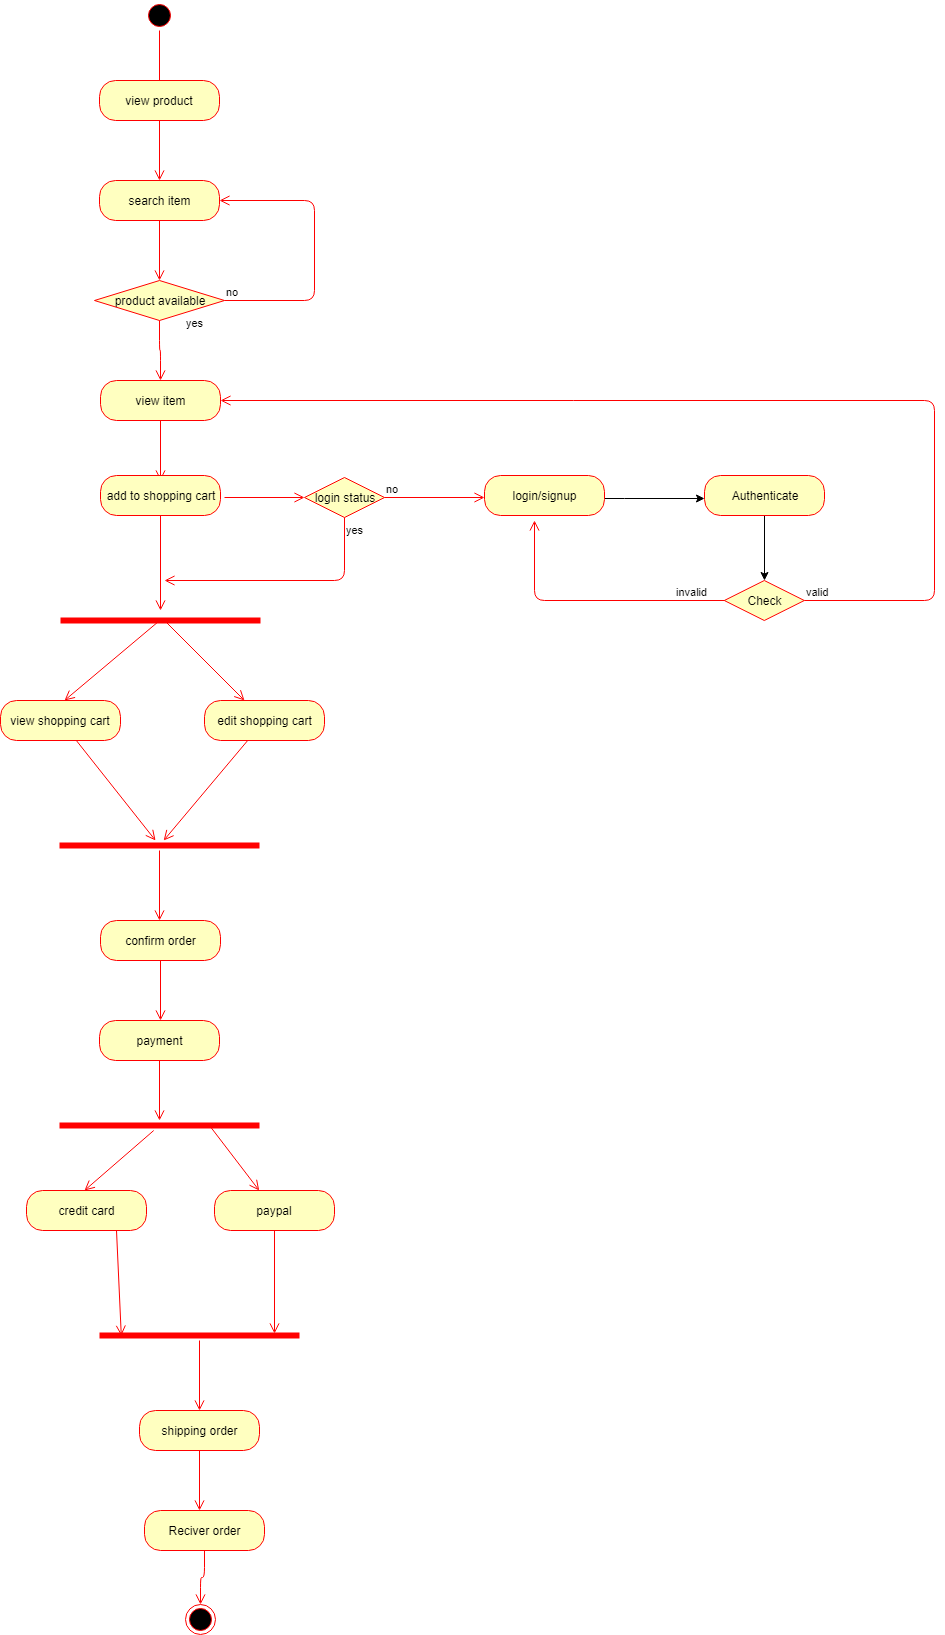

The diagram above was exported from draw.io. Its source (the exported page's mxGraphModel, read from the mxfile embedded in the PNG):
<mxGraphModel dx="1024" dy="595" grid="1" gridSize="10" guides="1" tooltips="1" connect="1" arrows="1" fold="1" page="1" pageScale="1" pageWidth="850" pageHeight="1100" math="0" shadow="0">
  <root>
    <mxCell id="0" />
    <mxCell id="1" parent="0" />
    <mxCell id="ex_zEJ-8PcJ2FxPjfv7q-1" value="" style="ellipse;html=1;shape=startState;fillColor=#000000;strokeColor=#ff0000;" parent="1" vertex="1">
      <mxGeometry x="340" y="60" width="30" height="30" as="geometry" />
    </mxCell>
    <mxCell id="ex_zEJ-8PcJ2FxPjfv7q-2" value="" style="edgeStyle=orthogonalEdgeStyle;html=1;verticalAlign=bottom;endArrow=open;endSize=8;strokeColor=#ff0000;" parent="1" source="ex_zEJ-8PcJ2FxPjfv7q-1" edge="1">
      <mxGeometry relative="1" as="geometry">
        <mxPoint x="355" y="150" as="targetPoint" />
      </mxGeometry>
    </mxCell>
    <mxCell id="ex_zEJ-8PcJ2FxPjfv7q-3" value="view product" style="rounded=1;whiteSpace=wrap;html=1;arcSize=40;fontColor=#000000;fillColor=#ffffc0;strokeColor=#ff0000;" parent="1" vertex="1">
      <mxGeometry x="295" y="140" width="120" height="40" as="geometry" />
    </mxCell>
    <mxCell id="ex_zEJ-8PcJ2FxPjfv7q-4" value="" style="edgeStyle=orthogonalEdgeStyle;html=1;verticalAlign=bottom;endArrow=open;endSize=8;strokeColor=#ff0000;" parent="1" source="ex_zEJ-8PcJ2FxPjfv7q-3" edge="1">
      <mxGeometry relative="1" as="geometry">
        <mxPoint x="355" y="240" as="targetPoint" />
      </mxGeometry>
    </mxCell>
    <mxCell id="ex_zEJ-8PcJ2FxPjfv7q-5" value="search item" style="rounded=1;whiteSpace=wrap;html=1;arcSize=40;fontColor=#000000;fillColor=#ffffc0;strokeColor=#ff0000;" parent="1" vertex="1">
      <mxGeometry x="295" y="240" width="120" height="40" as="geometry" />
    </mxCell>
    <mxCell id="ex_zEJ-8PcJ2FxPjfv7q-6" value="" style="edgeStyle=orthogonalEdgeStyle;html=1;verticalAlign=bottom;endArrow=open;endSize=8;strokeColor=#ff0000;" parent="1" source="ex_zEJ-8PcJ2FxPjfv7q-5" edge="1">
      <mxGeometry relative="1" as="geometry">
        <mxPoint x="355" y="340" as="targetPoint" />
      </mxGeometry>
    </mxCell>
    <mxCell id="ex_zEJ-8PcJ2FxPjfv7q-7" value="product available" style="rhombus;whiteSpace=wrap;html=1;fillColor=#ffffc0;strokeColor=#ff0000;" parent="1" vertex="1">
      <mxGeometry x="290" y="340" width="130" height="40" as="geometry" />
    </mxCell>
    <mxCell id="ex_zEJ-8PcJ2FxPjfv7q-8" value="no" style="edgeStyle=orthogonalEdgeStyle;html=1;align=left;verticalAlign=bottom;endArrow=open;endSize=8;strokeColor=#ff0000;entryX=1;entryY=0.5;entryDx=0;entryDy=0;" parent="1" source="ex_zEJ-8PcJ2FxPjfv7q-7" target="ex_zEJ-8PcJ2FxPjfv7q-5" edge="1">
      <mxGeometry x="-1" relative="1" as="geometry">
        <mxPoint x="496" y="260" as="targetPoint" />
        <Array as="points">
          <mxPoint x="510" y="360" />
          <mxPoint x="510" y="260" />
        </Array>
      </mxGeometry>
    </mxCell>
    <mxCell id="ex_zEJ-8PcJ2FxPjfv7q-9" value="yes" style="edgeStyle=orthogonalEdgeStyle;html=1;align=left;verticalAlign=top;endArrow=open;endSize=8;strokeColor=#ff0000;" parent="1" source="ex_zEJ-8PcJ2FxPjfv7q-7" edge="1">
      <mxGeometry x="-1" y="27" relative="1" as="geometry">
        <mxPoint x="356" y="440" as="targetPoint" />
        <mxPoint x="-2" y="-10" as="offset" />
      </mxGeometry>
    </mxCell>
    <mxCell id="ex_zEJ-8PcJ2FxPjfv7q-10" value="view item" style="rounded=1;whiteSpace=wrap;html=1;arcSize=40;fontColor=#000000;fillColor=#ffffc0;strokeColor=#ff0000;" parent="1" vertex="1">
      <mxGeometry x="296" y="440" width="120" height="40" as="geometry" />
    </mxCell>
    <mxCell id="ex_zEJ-8PcJ2FxPjfv7q-11" value="" style="edgeStyle=orthogonalEdgeStyle;html=1;verticalAlign=bottom;endArrow=open;endSize=8;strokeColor=#ff0000;" parent="1" source="ex_zEJ-8PcJ2FxPjfv7q-10" edge="1">
      <mxGeometry relative="1" as="geometry">
        <mxPoint x="356" y="540" as="targetPoint" />
      </mxGeometry>
    </mxCell>
    <mxCell id="ex_zEJ-8PcJ2FxPjfv7q-12" value="add to shopping cart" style="rounded=1;whiteSpace=wrap;html=1;arcSize=40;fontColor=#000000;fillColor=#ffffc0;strokeColor=#ff0000;" parent="1" vertex="1">
      <mxGeometry x="296" y="535" width="120" height="40" as="geometry" />
    </mxCell>
    <mxCell id="ex_zEJ-8PcJ2FxPjfv7q-13" value="" style="edgeStyle=orthogonalEdgeStyle;html=1;verticalAlign=bottom;endArrow=open;endSize=8;strokeColor=#ff0000;" parent="1" source="ex_zEJ-8PcJ2FxPjfv7q-12" edge="1">
      <mxGeometry relative="1" as="geometry">
        <mxPoint x="356" y="670" as="targetPoint" />
      </mxGeometry>
    </mxCell>
    <mxCell id="ex_zEJ-8PcJ2FxPjfv7q-14" value="login status" style="rhombus;whiteSpace=wrap;html=1;fillColor=#ffffc0;strokeColor=#ff0000;" parent="1" vertex="1">
      <mxGeometry x="500" y="537" width="80" height="40" as="geometry" />
    </mxCell>
    <mxCell id="ex_zEJ-8PcJ2FxPjfv7q-15" value="no" style="edgeStyle=orthogonalEdgeStyle;html=1;align=left;verticalAlign=bottom;endArrow=open;endSize=8;strokeColor=#ff0000;" parent="1" source="ex_zEJ-8PcJ2FxPjfv7q-14" edge="1">
      <mxGeometry x="-1" relative="1" as="geometry">
        <mxPoint x="680" y="557" as="targetPoint" />
      </mxGeometry>
    </mxCell>
    <mxCell id="ex_zEJ-8PcJ2FxPjfv7q-16" value="yes" style="edgeStyle=elbowEdgeStyle;html=1;align=left;verticalAlign=top;endArrow=open;endSize=8;strokeColor=#ff0000;" parent="1" source="ex_zEJ-8PcJ2FxPjfv7q-14" edge="1">
      <mxGeometry x="-1" relative="1" as="geometry">
        <mxPoint x="360" y="640" as="targetPoint" />
        <Array as="points">
          <mxPoint x="540" y="610" />
        </Array>
      </mxGeometry>
    </mxCell>
    <mxCell id="ex_zEJ-8PcJ2FxPjfv7q-18" value="" style="edgeStyle=orthogonalEdgeStyle;html=1;align=left;verticalAlign=bottom;endArrow=open;endSize=8;strokeColor=#ff0000;entryX=0;entryY=0.5;entryDx=0;entryDy=0;" parent="1" target="ex_zEJ-8PcJ2FxPjfv7q-14" edge="1">
      <mxGeometry x="-1" relative="1" as="geometry">
        <mxPoint x="530" y="550" as="targetPoint" />
        <mxPoint x="420" y="557" as="sourcePoint" />
      </mxGeometry>
    </mxCell>
    <mxCell id="ex_zEJ-8PcJ2FxPjfv7q-57" style="edgeStyle=elbowEdgeStyle;rounded=0;orthogonalLoop=1;jettySize=auto;html=1;entryX=0;entryY=0.75;entryDx=0;entryDy=0;" parent="1" edge="1">
      <mxGeometry relative="1" as="geometry">
        <mxPoint x="800" y="558" as="sourcePoint" />
        <mxPoint x="900" y="558" as="targetPoint" />
        <Array as="points">
          <mxPoint x="820" y="558" />
        </Array>
      </mxGeometry>
    </mxCell>
    <mxCell id="ex_zEJ-8PcJ2FxPjfv7q-19" value="login/signup" style="rounded=1;whiteSpace=wrap;html=1;arcSize=40;fontColor=#000000;fillColor=#ffffc0;strokeColor=#ff0000;" parent="1" vertex="1">
      <mxGeometry x="680" y="535" width="120" height="40" as="geometry" />
    </mxCell>
    <mxCell id="ex_zEJ-8PcJ2FxPjfv7q-21" value="" style="shape=line;html=1;strokeWidth=6;strokeColor=#ff0000;" parent="1" vertex="1">
      <mxGeometry x="256" y="675" width="200" height="10" as="geometry" />
    </mxCell>
    <mxCell id="ex_zEJ-8PcJ2FxPjfv7q-22" value="" style="html=1;verticalAlign=bottom;endArrow=open;endSize=8;strokeColor=#ff0000;exitX=0.496;exitY=0.5;exitDx=0;exitDy=0;exitPerimeter=0;" parent="1" source="ex_zEJ-8PcJ2FxPjfv7q-21" edge="1">
      <mxGeometry relative="1" as="geometry">
        <mxPoint x="260" y="760" as="targetPoint" />
      </mxGeometry>
    </mxCell>
    <mxCell id="ex_zEJ-8PcJ2FxPjfv7q-23" value="" style="html=1;verticalAlign=bottom;endArrow=open;endSize=8;strokeColor=#ff0000;exitX=0.524;exitY=0.66;exitDx=0;exitDy=0;exitPerimeter=0;" parent="1" target="ex_zEJ-8PcJ2FxPjfv7q-26" edge="1">
      <mxGeometry relative="1" as="geometry">
        <mxPoint x="450" y="789" as="targetPoint" />
        <mxPoint x="361" y="681" as="sourcePoint" />
      </mxGeometry>
    </mxCell>
    <mxCell id="ex_zEJ-8PcJ2FxPjfv7q-24" value="view shopping cart" style="rounded=1;whiteSpace=wrap;html=1;arcSize=40;fontColor=#000000;fillColor=#ffffc0;strokeColor=#ff0000;" parent="1" vertex="1">
      <mxGeometry x="196" y="760" width="120" height="40" as="geometry" />
    </mxCell>
    <mxCell id="ex_zEJ-8PcJ2FxPjfv7q-25" value="" style="html=1;verticalAlign=bottom;endArrow=open;endSize=8;strokeColor=#ff0000;" parent="1" source="ex_zEJ-8PcJ2FxPjfv7q-24" target="ex_zEJ-8PcJ2FxPjfv7q-28" edge="1">
      <mxGeometry relative="1" as="geometry">
        <mxPoint x="256" y="860" as="targetPoint" />
      </mxGeometry>
    </mxCell>
    <mxCell id="ex_zEJ-8PcJ2FxPjfv7q-26" value="edit shopping cart" style="rounded=1;whiteSpace=wrap;html=1;arcSize=40;fontColor=#000000;fillColor=#ffffc0;strokeColor=#ff0000;" parent="1" vertex="1">
      <mxGeometry x="400" y="760" width="120" height="40" as="geometry" />
    </mxCell>
    <mxCell id="ex_zEJ-8PcJ2FxPjfv7q-27" value="" style="html=1;verticalAlign=bottom;endArrow=open;endSize=8;strokeColor=#ff0000;" parent="1" source="ex_zEJ-8PcJ2FxPjfv7q-26" target="ex_zEJ-8PcJ2FxPjfv7q-28" edge="1">
      <mxGeometry relative="1" as="geometry">
        <mxPoint x="456" y="883" as="targetPoint" />
      </mxGeometry>
    </mxCell>
    <mxCell id="ex_zEJ-8PcJ2FxPjfv7q-28" value="" style="shape=line;html=1;strokeWidth=6;strokeColor=#ff0000;" parent="1" vertex="1">
      <mxGeometry x="255" y="900" width="200" height="10" as="geometry" />
    </mxCell>
    <mxCell id="ex_zEJ-8PcJ2FxPjfv7q-29" value="" style="edgeStyle=orthogonalEdgeStyle;html=1;verticalAlign=bottom;endArrow=open;endSize=8;strokeColor=#ff0000;" parent="1" source="ex_zEJ-8PcJ2FxPjfv7q-28" edge="1">
      <mxGeometry relative="1" as="geometry">
        <mxPoint x="355" y="980" as="targetPoint" />
      </mxGeometry>
    </mxCell>
    <mxCell id="ex_zEJ-8PcJ2FxPjfv7q-30" value="confirm order" style="rounded=1;whiteSpace=wrap;html=1;arcSize=40;fontColor=#000000;fillColor=#ffffc0;strokeColor=#ff0000;" parent="1" vertex="1">
      <mxGeometry x="296" y="980" width="120" height="40" as="geometry" />
    </mxCell>
    <mxCell id="ex_zEJ-8PcJ2FxPjfv7q-31" value="" style="edgeStyle=orthogonalEdgeStyle;html=1;verticalAlign=bottom;endArrow=open;endSize=8;strokeColor=#ff0000;" parent="1" source="ex_zEJ-8PcJ2FxPjfv7q-30" edge="1">
      <mxGeometry relative="1" as="geometry">
        <mxPoint x="356" y="1080" as="targetPoint" />
      </mxGeometry>
    </mxCell>
    <mxCell id="ex_zEJ-8PcJ2FxPjfv7q-32" value="payment" style="rounded=1;whiteSpace=wrap;html=1;arcSize=40;fontColor=#000000;fillColor=#ffffc0;strokeColor=#ff0000;" parent="1" vertex="1">
      <mxGeometry x="295" y="1080" width="120" height="40" as="geometry" />
    </mxCell>
    <mxCell id="ex_zEJ-8PcJ2FxPjfv7q-33" value="" style="edgeStyle=orthogonalEdgeStyle;html=1;verticalAlign=bottom;endArrow=open;endSize=8;strokeColor=#ff0000;" parent="1" source="ex_zEJ-8PcJ2FxPjfv7q-32" edge="1">
      <mxGeometry relative="1" as="geometry">
        <mxPoint x="355" y="1180" as="targetPoint" />
      </mxGeometry>
    </mxCell>
    <mxCell id="ex_zEJ-8PcJ2FxPjfv7q-34" value="" style="shape=line;html=1;strokeWidth=6;strokeColor=#ff0000;" parent="1" vertex="1">
      <mxGeometry x="255" y="1180" width="200" height="10" as="geometry" />
    </mxCell>
    <mxCell id="ex_zEJ-8PcJ2FxPjfv7q-35" value="" style="html=1;verticalAlign=bottom;endArrow=open;endSize=8;strokeColor=#ff0000;" parent="1" source="ex_zEJ-8PcJ2FxPjfv7q-34" edge="1">
      <mxGeometry relative="1" as="geometry">
        <mxPoint x="280" y="1250" as="targetPoint" />
      </mxGeometry>
    </mxCell>
    <mxCell id="ex_zEJ-8PcJ2FxPjfv7q-36" value="" style="html=1;verticalAlign=bottom;endArrow=open;endSize=8;strokeColor=#ff0000;exitX=0.75;exitY=0.5;exitDx=0;exitDy=0;exitPerimeter=0;" parent="1" source="ex_zEJ-8PcJ2FxPjfv7q-34" target="ex_zEJ-8PcJ2FxPjfv7q-44" edge="1">
      <mxGeometry relative="1" as="geometry">
        <mxPoint x="470" y="1290" as="targetPoint" />
        <mxPoint x="365" y="1200" as="sourcePoint" />
      </mxGeometry>
    </mxCell>
    <mxCell id="ex_zEJ-8PcJ2FxPjfv7q-37" value="credit card" style="rounded=1;whiteSpace=wrap;html=1;arcSize=40;fontColor=#000000;fillColor=#ffffc0;strokeColor=#ff0000;" parent="1" vertex="1">
      <mxGeometry x="222" y="1250" width="120" height="40" as="geometry" />
    </mxCell>
    <mxCell id="ex_zEJ-8PcJ2FxPjfv7q-38" value="" style="html=1;verticalAlign=bottom;endArrow=open;endSize=8;strokeColor=#ff0000;entryX=0.109;entryY=0.52;entryDx=0;entryDy=0;entryPerimeter=0;exitX=0.75;exitY=1;exitDx=0;exitDy=0;" parent="1" source="ex_zEJ-8PcJ2FxPjfv7q-37" target="ex_zEJ-8PcJ2FxPjfv7q-46" edge="1">
      <mxGeometry relative="1" as="geometry">
        <mxPoint x="370" y="1370" as="targetPoint" />
      </mxGeometry>
    </mxCell>
    <mxCell id="ex_zEJ-8PcJ2FxPjfv7q-41" value="Reciver order" style="rounded=1;whiteSpace=wrap;html=1;arcSize=40;fontColor=#000000;fillColor=#ffffc0;strokeColor=#ff0000;" parent="1" vertex="1">
      <mxGeometry x="340" y="1570" width="120" height="40" as="geometry" />
    </mxCell>
    <mxCell id="ex_zEJ-8PcJ2FxPjfv7q-42" value="" style="edgeStyle=orthogonalEdgeStyle;html=1;verticalAlign=bottom;endArrow=open;endSize=8;strokeColor=#ff0000;entryX=0.5;entryY=0;entryDx=0;entryDy=0;" parent="1" source="ex_zEJ-8PcJ2FxPjfv7q-41" target="ex_zEJ-8PcJ2FxPjfv7q-43" edge="1">
      <mxGeometry relative="1" as="geometry">
        <mxPoint x="370" y="1600" as="targetPoint" />
      </mxGeometry>
    </mxCell>
    <mxCell id="ex_zEJ-8PcJ2FxPjfv7q-43" value="" style="ellipse;html=1;shape=endState;fillColor=#000000;strokeColor=#ff0000;" parent="1" vertex="1">
      <mxGeometry x="381" y="1664" width="30" height="30" as="geometry" />
    </mxCell>
    <mxCell id="ex_zEJ-8PcJ2FxPjfv7q-44" value="paypal" style="rounded=1;whiteSpace=wrap;html=1;arcSize=40;fontColor=#000000;fillColor=#ffffc0;strokeColor=#ff0000;" parent="1" vertex="1">
      <mxGeometry x="410" y="1250" width="120" height="40" as="geometry" />
    </mxCell>
    <mxCell id="ex_zEJ-8PcJ2FxPjfv7q-45" value="" style="edgeStyle=orthogonalEdgeStyle;html=1;verticalAlign=bottom;endArrow=open;endSize=8;strokeColor=#ff0000;entryX=0.873;entryY=0.28;entryDx=0;entryDy=0;entryPerimeter=0;" parent="1" source="ex_zEJ-8PcJ2FxPjfv7q-44" target="ex_zEJ-8PcJ2FxPjfv7q-46" edge="1">
      <mxGeometry relative="1" as="geometry">
        <mxPoint x="475" y="1390" as="targetPoint" />
      </mxGeometry>
    </mxCell>
    <mxCell id="ex_zEJ-8PcJ2FxPjfv7q-46" value="" style="shape=line;html=1;strokeWidth=6;strokeColor=#ff0000;" parent="1" vertex="1">
      <mxGeometry x="295" y="1390" width="200" height="10" as="geometry" />
    </mxCell>
    <mxCell id="ex_zEJ-8PcJ2FxPjfv7q-47" value="" style="edgeStyle=orthogonalEdgeStyle;html=1;verticalAlign=bottom;endArrow=open;endSize=8;strokeColor=#ff0000;" parent="1" source="ex_zEJ-8PcJ2FxPjfv7q-46" edge="1">
      <mxGeometry relative="1" as="geometry">
        <mxPoint x="395" y="1470" as="targetPoint" />
      </mxGeometry>
    </mxCell>
    <mxCell id="ex_zEJ-8PcJ2FxPjfv7q-48" value="shipping order" style="rounded=1;whiteSpace=wrap;html=1;arcSize=40;fontColor=#000000;fillColor=#ffffc0;strokeColor=#ff0000;" parent="1" vertex="1">
      <mxGeometry x="335" y="1470" width="120" height="40" as="geometry" />
    </mxCell>
    <mxCell id="ex_zEJ-8PcJ2FxPjfv7q-49" value="" style="edgeStyle=orthogonalEdgeStyle;html=1;verticalAlign=bottom;endArrow=open;endSize=8;strokeColor=#ff0000;" parent="1" source="ex_zEJ-8PcJ2FxPjfv7q-48" edge="1">
      <mxGeometry relative="1" as="geometry">
        <mxPoint x="395" y="1570" as="targetPoint" />
      </mxGeometry>
    </mxCell>
    <mxCell id="ex_zEJ-8PcJ2FxPjfv7q-59" style="edgeStyle=elbowEdgeStyle;rounded=0;orthogonalLoop=1;jettySize=auto;html=1;entryX=0.5;entryY=0;entryDx=0;entryDy=0;" parent="1" source="ex_zEJ-8PcJ2FxPjfv7q-50" target="ex_zEJ-8PcJ2FxPjfv7q-52" edge="1">
      <mxGeometry relative="1" as="geometry" />
    </mxCell>
    <mxCell id="ex_zEJ-8PcJ2FxPjfv7q-50" value="Authenticate" style="rounded=1;whiteSpace=wrap;html=1;arcSize=40;fontColor=#000000;fillColor=#ffffc0;strokeColor=#ff0000;" parent="1" vertex="1">
      <mxGeometry x="900" y="535" width="120" height="40" as="geometry" />
    </mxCell>
    <mxCell id="ex_zEJ-8PcJ2FxPjfv7q-52" value="Check" style="rhombus;whiteSpace=wrap;html=1;fillColor=#ffffc0;strokeColor=#ff0000;" parent="1" vertex="1">
      <mxGeometry x="919.800048828125" y="640" width="80" height="40" as="geometry" />
    </mxCell>
    <mxCell id="ex_zEJ-8PcJ2FxPjfv7q-53" value="valid" style="edgeStyle=orthogonalEdgeStyle;html=1;align=left;verticalAlign=bottom;endArrow=open;endSize=8;strokeColor=#ff0000;entryX=1;entryY=0.5;entryDx=0;entryDy=0;" parent="1" source="ex_zEJ-8PcJ2FxPjfv7q-52" target="ex_zEJ-8PcJ2FxPjfv7q-10" edge="1">
      <mxGeometry x="-1" relative="1" as="geometry">
        <mxPoint x="1120" y="450" as="targetPoint" />
        <Array as="points">
          <mxPoint x="1130" y="660" />
          <mxPoint x="1130" y="460" />
        </Array>
      </mxGeometry>
    </mxCell>
    <mxCell id="ex_zEJ-8PcJ2FxPjfv7q-62" value="invalid" style="edgeStyle=orthogonalEdgeStyle;html=1;align=left;verticalAlign=bottom;endArrow=open;endSize=8;strokeColor=#ff0000;exitX=0;exitY=0.5;exitDx=0;exitDy=0;entryX=0.417;entryY=1.125;entryDx=0;entryDy=0;entryPerimeter=0;" parent="1" source="ex_zEJ-8PcJ2FxPjfv7q-52" target="ex_zEJ-8PcJ2FxPjfv7q-19" edge="1">
      <mxGeometry x="-0.6296" relative="1" as="geometry">
        <mxPoint x="730" y="590" as="targetPoint" />
        <mxPoint x="590" y="567" as="sourcePoint" />
        <Array as="points">
          <mxPoint x="730" y="660" />
        </Array>
        <mxPoint as="offset" />
      </mxGeometry>
    </mxCell>
  </root>
</mxGraphModel>